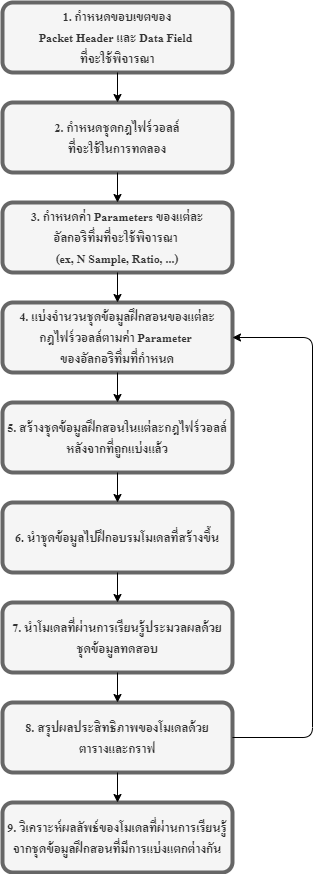

The diagram above was exported from draw.io. Its source (the exported page's mxGraphModel, read from the mxfile embedded in the PNG):
<mxGraphModel dx="1102" dy="525" grid="1" gridSize="10" guides="1" tooltips="1" connect="1" arrows="1" fold="1" page="1" pageScale="1" pageWidth="850" pageHeight="1100" math="0" shadow="0">
  <root>
    <mxCell id="0" />
    <mxCell id="1" parent="0" />
    <mxCell id="HGEjwGs1ST3xAqJuvy8X-2" value="&lt;b&gt;&lt;font data-font-src=&quot;https://fonts.googleapis.com/css?family=Angsana+New&quot; face=&quot;Angsana New&quot; style=&quot;font-size: 18px&quot;&gt;1. กำหนดขอบเขตของ&lt;br&gt;Packet Header และ Data Field &lt;br&gt;ที่จะใช้พิจารณา&lt;/font&gt;&lt;/b&gt;" style="rounded=1;whiteSpace=wrap;html=1;shadow=0;glass=0;sketch=0;strokeWidth=4;strokeColor=#666666;perimeterSpacing=0;fillColor=#f5f5f5;fontColor=#333333;" vertex="1" parent="1">
      <mxGeometry x="310" y="50" width="230" height="70" as="geometry" />
    </mxCell>
    <mxCell id="HGEjwGs1ST3xAqJuvy8X-3" value="&lt;font face=&quot;Angsana New&quot;&gt;&lt;span style=&quot;font-size: 18px&quot;&gt;&lt;b&gt;2. กำหนดชุดกฎไฟร์วอลล์&lt;br&gt;ที่จะใช้ในการทดลอง&lt;/b&gt;&lt;/span&gt;&lt;/font&gt;" style="rounded=1;whiteSpace=wrap;html=1;shadow=0;glass=0;sketch=0;strokeWidth=4;strokeColor=#666666;perimeterSpacing=0;fillColor=#f5f5f5;fontColor=#333333;" vertex="1" parent="1">
      <mxGeometry x="310" y="150" width="230" height="70" as="geometry" />
    </mxCell>
    <mxCell id="HGEjwGs1ST3xAqJuvy8X-4" value="&lt;font face=&quot;Angsana New&quot;&gt;&lt;span style=&quot;font-size: 18px&quot;&gt;&lt;b&gt;3. กำหนดค่า Parameters ของแต่ละ&lt;br&gt;อัลกอริทึ่มที่จะใช้พิจารณา &lt;br&gt;(ex, N Sample, Ratio, ...)&lt;/b&gt;&lt;/span&gt;&lt;/font&gt;" style="rounded=1;whiteSpace=wrap;html=1;shadow=0;glass=0;sketch=0;strokeWidth=4;strokeColor=#666666;perimeterSpacing=0;fillColor=#f5f5f5;fontColor=#333333;" vertex="1" parent="1">
      <mxGeometry x="310" y="250" width="230" height="70" as="geometry" />
    </mxCell>
    <mxCell id="HGEjwGs1ST3xAqJuvy8X-5" value="&lt;font face=&quot;Angsana New&quot;&gt;&lt;span style=&quot;font-size: 18px&quot;&gt;&lt;b&gt;4. แบ่งจำนวนชุดข้อมูลฝึกสอนของแต่ละ&lt;br&gt;กฎไฟร์วอลล์ตามค่า Parameter &lt;br&gt;ของอัลกอริทึ่มที่กำหนด&lt;br&gt;&lt;/b&gt;&lt;/span&gt;&lt;/font&gt;" style="rounded=1;whiteSpace=wrap;html=1;shadow=0;glass=0;sketch=0;strokeWidth=4;strokeColor=#666666;perimeterSpacing=0;fillColor=#f5f5f5;fontColor=#333333;" vertex="1" parent="1">
      <mxGeometry x="310" y="350" width="230" height="70" as="geometry" />
    </mxCell>
    <mxCell id="HGEjwGs1ST3xAqJuvy8X-6" value="&lt;font face=&quot;Angsana New&quot;&gt;&lt;span style=&quot;font-size: 18px&quot;&gt;&lt;b&gt;5. สร้างชุดข้อมูลฝึกสอนในแต่ละกฎไฟร์วอลล์&lt;br&gt;หลังจากที่ถูกแบ่งแล้ว&lt;br&gt;&lt;/b&gt;&lt;/span&gt;&lt;/font&gt;" style="rounded=1;whiteSpace=wrap;html=1;shadow=0;glass=0;sketch=0;strokeWidth=4;strokeColor=#666666;perimeterSpacing=0;fillColor=#f5f5f5;fontColor=#333333;" vertex="1" parent="1">
      <mxGeometry x="310" y="450" width="230" height="70" as="geometry" />
    </mxCell>
    <mxCell id="HGEjwGs1ST3xAqJuvy8X-7" value="&lt;font face=&quot;Angsana New&quot;&gt;&lt;span style=&quot;font-size: 18px&quot;&gt;&lt;b&gt;6. นำชุดข้อมูลไปฝึกอบรมโมเดลที่สร้างขึ้น&lt;br&gt;&lt;/b&gt;&lt;/span&gt;&lt;/font&gt;" style="rounded=1;whiteSpace=wrap;html=1;shadow=0;glass=0;sketch=0;strokeWidth=4;strokeColor=#666666;perimeterSpacing=0;fillColor=#f5f5f5;fontColor=#333333;" vertex="1" parent="1">
      <mxGeometry x="310" y="550" width="230" height="70" as="geometry" />
    </mxCell>
    <mxCell id="HGEjwGs1ST3xAqJuvy8X-8" value="&lt;font face=&quot;Angsana New&quot;&gt;&lt;span style=&quot;font-size: 18px&quot;&gt;&lt;b&gt;7. นำโมเดลที่ผ่านการเรียนรู้ประมวลผลด้วย&lt;br&gt;ชุดข้อมูลทดสอบ&lt;br&gt;&lt;/b&gt;&lt;/span&gt;&lt;/font&gt;" style="rounded=1;whiteSpace=wrap;html=1;shadow=0;glass=0;sketch=0;strokeWidth=4;strokeColor=#666666;perimeterSpacing=0;fillColor=#f5f5f5;fontColor=#333333;" vertex="1" parent="1">
      <mxGeometry x="310" y="650" width="230" height="70" as="geometry" />
    </mxCell>
    <mxCell id="HGEjwGs1ST3xAqJuvy8X-9" value="&lt;font face=&quot;Angsana New&quot;&gt;&lt;span style=&quot;font-size: 18px&quot;&gt;&lt;b&gt;8. สรุปผลประสิทธิภาพของโมเดลด้วย&lt;br&gt;ตารางและกราฟ&lt;br&gt;&lt;/b&gt;&lt;/span&gt;&lt;/font&gt;" style="rounded=1;whiteSpace=wrap;html=1;shadow=0;glass=0;sketch=0;strokeWidth=4;strokeColor=#666666;perimeterSpacing=0;fillColor=#f5f5f5;fontColor=#333333;" vertex="1" parent="1">
      <mxGeometry x="310" y="750" width="230" height="70" as="geometry" />
    </mxCell>
    <mxCell id="HGEjwGs1ST3xAqJuvy8X-10" value="&lt;font face=&quot;Angsana New&quot;&gt;&lt;span style=&quot;font-size: 18px&quot;&gt;&lt;b&gt;9. วิเคราะห์ผลลัพธ์ของโมเดลที่ผ่านการเรียนรู้&lt;br&gt;จากชุดข้อมูลฝึกสอนที่มีการแบ่งแตกต่างกัน&lt;br&gt;&lt;/b&gt;&lt;/span&gt;&lt;/font&gt;" style="rounded=1;whiteSpace=wrap;html=1;shadow=0;glass=0;sketch=0;strokeWidth=4;strokeColor=#666666;perimeterSpacing=0;fillColor=#f5f5f5;fontColor=#333333;" vertex="1" parent="1">
      <mxGeometry x="310" y="850" width="230" height="70" as="geometry" />
    </mxCell>
    <mxCell id="HGEjwGs1ST3xAqJuvy8X-12" value="" style="endArrow=classic;html=1;exitX=0.5;exitY=1;exitDx=0;exitDy=0;" edge="1" parent="1" source="HGEjwGs1ST3xAqJuvy8X-3" target="HGEjwGs1ST3xAqJuvy8X-4">
      <mxGeometry width="50" height="50" relative="1" as="geometry">
        <mxPoint x="435" y="130" as="sourcePoint" />
        <mxPoint x="435" y="160" as="targetPoint" />
      </mxGeometry>
    </mxCell>
    <mxCell id="HGEjwGs1ST3xAqJuvy8X-14" value="" style="endArrow=classic;html=1;entryX=0.5;entryY=0;entryDx=0;entryDy=0;exitX=0.5;exitY=1;exitDx=0;exitDy=0;" edge="1" parent="1" source="HGEjwGs1ST3xAqJuvy8X-2" target="HGEjwGs1ST3xAqJuvy8X-3">
      <mxGeometry width="50" height="50" relative="1" as="geometry">
        <mxPoint x="620" y="290" as="sourcePoint" />
        <mxPoint x="670" y="240" as="targetPoint" />
      </mxGeometry>
    </mxCell>
    <mxCell id="HGEjwGs1ST3xAqJuvy8X-15" value="" style="endArrow=classic;html=1;entryX=0.5;entryY=0;entryDx=0;entryDy=0;exitX=0.5;exitY=1;exitDx=0;exitDy=0;" edge="1" parent="1" source="HGEjwGs1ST3xAqJuvy8X-4" target="HGEjwGs1ST3xAqJuvy8X-5">
      <mxGeometry width="50" height="50" relative="1" as="geometry">
        <mxPoint x="620" y="290" as="sourcePoint" />
        <mxPoint x="670" y="240" as="targetPoint" />
      </mxGeometry>
    </mxCell>
    <mxCell id="HGEjwGs1ST3xAqJuvy8X-16" value="" style="endArrow=classic;html=1;entryX=0.5;entryY=0;entryDx=0;entryDy=0;exitX=0.5;exitY=1;exitDx=0;exitDy=0;" edge="1" parent="1" source="HGEjwGs1ST3xAqJuvy8X-5" target="HGEjwGs1ST3xAqJuvy8X-6">
      <mxGeometry width="50" height="50" relative="1" as="geometry">
        <mxPoint x="620" y="390" as="sourcePoint" />
        <mxPoint x="670" y="340" as="targetPoint" />
      </mxGeometry>
    </mxCell>
    <mxCell id="HGEjwGs1ST3xAqJuvy8X-17" value="" style="endArrow=classic;html=1;entryX=0.5;entryY=0;entryDx=0;entryDy=0;exitX=0.5;exitY=1;exitDx=0;exitDy=0;" edge="1" parent="1" source="HGEjwGs1ST3xAqJuvy8X-6" target="HGEjwGs1ST3xAqJuvy8X-7">
      <mxGeometry width="50" height="50" relative="1" as="geometry">
        <mxPoint x="620" y="490" as="sourcePoint" />
        <mxPoint x="670" y="440" as="targetPoint" />
      </mxGeometry>
    </mxCell>
    <mxCell id="HGEjwGs1ST3xAqJuvy8X-18" value="" style="endArrow=classic;html=1;entryX=0.5;entryY=0;entryDx=0;entryDy=0;exitX=0.5;exitY=1;exitDx=0;exitDy=0;" edge="1" parent="1" source="HGEjwGs1ST3xAqJuvy8X-7" target="HGEjwGs1ST3xAqJuvy8X-8">
      <mxGeometry width="50" height="50" relative="1" as="geometry">
        <mxPoint x="620" y="590" as="sourcePoint" />
        <mxPoint x="670" y="540" as="targetPoint" />
      </mxGeometry>
    </mxCell>
    <mxCell id="HGEjwGs1ST3xAqJuvy8X-19" value="" style="endArrow=classic;html=1;entryX=0.5;entryY=0;entryDx=0;entryDy=0;exitX=0.5;exitY=1;exitDx=0;exitDy=0;" edge="1" parent="1" source="HGEjwGs1ST3xAqJuvy8X-9" target="HGEjwGs1ST3xAqJuvy8X-10">
      <mxGeometry width="50" height="50" relative="1" as="geometry">
        <mxPoint x="620" y="690" as="sourcePoint" />
        <mxPoint x="670" y="640" as="targetPoint" />
      </mxGeometry>
    </mxCell>
    <mxCell id="HGEjwGs1ST3xAqJuvy8X-20" value="" style="endArrow=classic;html=1;entryX=0.5;entryY=0;entryDx=0;entryDy=0;exitX=0.5;exitY=1;exitDx=0;exitDy=0;" edge="1" parent="1" source="HGEjwGs1ST3xAqJuvy8X-8" target="HGEjwGs1ST3xAqJuvy8X-9">
      <mxGeometry width="50" height="50" relative="1" as="geometry">
        <mxPoint x="620" y="690" as="sourcePoint" />
        <mxPoint x="670" y="640" as="targetPoint" />
      </mxGeometry>
    </mxCell>
    <mxCell id="HGEjwGs1ST3xAqJuvy8X-22" value="" style="endArrow=classic;html=1;entryX=1;entryY=0.5;entryDx=0;entryDy=0;exitX=1;exitY=0.5;exitDx=0;exitDy=0;" edge="1" parent="1" source="HGEjwGs1ST3xAqJuvy8X-9" target="HGEjwGs1ST3xAqJuvy8X-5">
      <mxGeometry width="50" height="50" relative="1" as="geometry">
        <mxPoint x="640" y="730" as="sourcePoint" />
        <mxPoint x="770" y="560" as="targetPoint" />
        <Array as="points">
          <mxPoint x="620" y="785" />
          <mxPoint x="620" y="385" />
        </Array>
      </mxGeometry>
    </mxCell>
  </root>
</mxGraphModel>